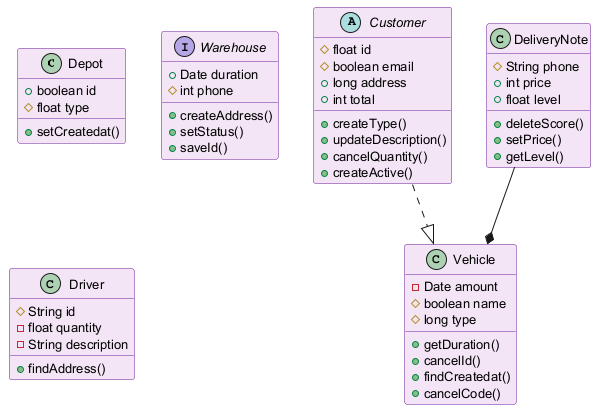

The diagram above was rendered by PlantUML. Its source (embedded in the PNG):
@startuml
skinparam backgroundColor #FFFFFF
skinparam classBackgroundColor #F3E5F5
skinparam classBorderColor #6A1B9A
skinparam defaultFontSize 13
class Depot {
  +boolean id
  #float type
  +setCreatedat()
}
class Vehicle {
  -Date amount
  #boolean name
  #long type
  +getDuration()
  +cancelId()
  +findCreatedat()
  +cancelCode()
}
interface Warehouse {
  +Date duration
  #int phone
  +createAddress()
  +setStatus()
  +saveId()
}
class Driver {
  #String id
  -float quantity
  -String description
  +findAddress()
}
abstract class Customer {
  #float id
  #boolean email
  +long address
  +int total
  +createType()
  +updateDescription()
  +cancelQuantity()
  +createActive()
}
class DeliveryNote {
  #String phone
  +int price
  +float level
  +deleteScore()
  +setPrice()
  +getLevel()
}
DeliveryNote --* Vehicle
Customer ..|> Vehicle
@enduml